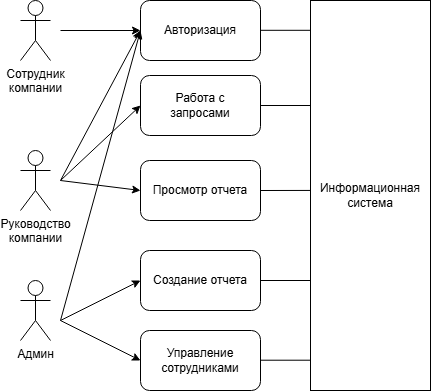

The diagram above was exported from draw.io. Its source (the exported page's mxGraphModel, read from the mxfile embedded in the PNG):
<mxGraphModel dx="453" dy="646" grid="1" gridSize="10" guides="1" tooltips="1" connect="1" arrows="1" fold="1" page="1" pageScale="1" pageWidth="827" pageHeight="1169" math="0" shadow="0">
  <root>
    <mxCell id="0" />
    <mxCell id="1" parent="0" />
    <mxCell id="zZsqtrSEg76TRtZf0sRy-1" value="Руководство&lt;div&gt;компании&lt;/div&gt;" style="shape=umlActor;verticalLabelPosition=bottom;verticalAlign=top;html=1;outlineConnect=0;" parent="1" vertex="1">
      <mxGeometry x="280" y="630" width="30" height="60" as="geometry" />
    </mxCell>
    <mxCell id="zZsqtrSEg76TRtZf0sRy-2" value="Сотрудник&lt;div&gt;компании&lt;/div&gt;" style="shape=umlActor;verticalLabelPosition=bottom;verticalAlign=top;html=1;outlineConnect=0;" parent="1" vertex="1">
      <mxGeometry x="280" y="480" width="30" height="60" as="geometry" />
    </mxCell>
    <mxCell id="zZsqtrSEg76TRtZf0sRy-6" value="Админ" style="shape=umlActor;verticalLabelPosition=bottom;verticalAlign=top;html=1;outlineConnect=0;" parent="1" vertex="1">
      <mxGeometry x="280" y="760" width="30" height="60" as="geometry" />
    </mxCell>
    <mxCell id="zZsqtrSEg76TRtZf0sRy-8" value="Авторизация" style="rounded=1;whiteSpace=wrap;html=1;" parent="1" vertex="1">
      <mxGeometry x="400" y="480" width="120" height="60" as="geometry" />
    </mxCell>
    <mxCell id="zZsqtrSEg76TRtZf0sRy-10" value="Работа с&lt;div&gt;запросами&lt;/div&gt;" style="rounded=1;whiteSpace=wrap;html=1;" parent="1" vertex="1">
      <mxGeometry x="400" y="555" width="120" height="60" as="geometry" />
    </mxCell>
    <mxCell id="zZsqtrSEg76TRtZf0sRy-11" value="Создание отчета" style="rounded=1;whiteSpace=wrap;html=1;" parent="1" vertex="1">
      <mxGeometry x="400" y="730" width="120" height="60" as="geometry" />
    </mxCell>
    <mxCell id="zZsqtrSEg76TRtZf0sRy-12" value="" style="endArrow=classic;html=1;rounded=0;entryX=0;entryY=0.5;entryDx=0;entryDy=0;" parent="1" target="zZsqtrSEg76TRtZf0sRy-8" edge="1">
      <mxGeometry width="50" height="50" relative="1" as="geometry">
        <mxPoint x="320" y="510" as="sourcePoint" />
        <mxPoint x="390" y="640" as="targetPoint" />
      </mxGeometry>
    </mxCell>
    <mxCell id="zZsqtrSEg76TRtZf0sRy-13" value="" style="endArrow=classic;html=1;rounded=0;entryX=0;entryY=0.5;entryDx=0;entryDy=0;" parent="1" target="zZsqtrSEg76TRtZf0sRy-8" edge="1">
      <mxGeometry width="50" height="50" relative="1" as="geometry">
        <mxPoint x="320" y="660" as="sourcePoint" />
        <mxPoint x="410" y="490" as="targetPoint" />
      </mxGeometry>
    </mxCell>
    <mxCell id="zZsqtrSEg76TRtZf0sRy-14" value="" style="endArrow=classic;html=1;rounded=0;" parent="1" edge="1">
      <mxGeometry width="50" height="50" relative="1" as="geometry">
        <mxPoint x="320" y="800" as="sourcePoint" />
        <mxPoint x="400" y="510" as="targetPoint" />
      </mxGeometry>
    </mxCell>
    <mxCell id="zZsqtrSEg76TRtZf0sRy-15" value="" style="endArrow=classic;html=1;rounded=0;entryX=0;entryY=0.5;entryDx=0;entryDy=0;" parent="1" target="zZsqtrSEg76TRtZf0sRy-11" edge="1">
      <mxGeometry width="50" height="50" relative="1" as="geometry">
        <mxPoint x="320" y="800" as="sourcePoint" />
        <mxPoint x="420" y="600" as="targetPoint" />
      </mxGeometry>
    </mxCell>
    <mxCell id="zZsqtrSEg76TRtZf0sRy-18" value="" style="endArrow=classic;html=1;rounded=0;entryX=0;entryY=0.5;entryDx=0;entryDy=0;" parent="1" target="zZsqtrSEg76TRtZf0sRy-10" edge="1">
      <mxGeometry width="50" height="50" relative="1" as="geometry">
        <mxPoint x="320" y="660" as="sourcePoint" />
        <mxPoint x="410" y="640" as="targetPoint" />
      </mxGeometry>
    </mxCell>
    <mxCell id="zZsqtrSEg76TRtZf0sRy-20" value="Информационная&lt;div&gt;система&lt;/div&gt;" style="rounded=0;whiteSpace=wrap;html=1;" parent="1" vertex="1">
      <mxGeometry x="570" y="480" width="120" height="390" as="geometry" />
    </mxCell>
    <mxCell id="zZsqtrSEg76TRtZf0sRy-21" value="" style="endArrow=none;html=1;rounded=0;exitX=1;exitY=0.5;exitDx=0;exitDy=0;" parent="1" source="zZsqtrSEg76TRtZf0sRy-11" edge="1">
      <mxGeometry width="50" height="50" relative="1" as="geometry">
        <mxPoint x="530" y="840" as="sourcePoint" />
        <mxPoint x="570" y="760" as="targetPoint" />
      </mxGeometry>
    </mxCell>
    <mxCell id="zZsqtrSEg76TRtZf0sRy-26" value="" style="endArrow=none;html=1;rounded=0;exitX=1;exitY=0.5;exitDx=0;exitDy=0;entryX=0;entryY=0.633;entryDx=0;entryDy=0;entryPerimeter=0;" parent="1" edge="1">
      <mxGeometry width="50" height="50" relative="1" as="geometry">
        <mxPoint x="520" y="509.8" as="sourcePoint" />
        <mxPoint x="570" y="509.8" as="targetPoint" />
      </mxGeometry>
    </mxCell>
    <mxCell id="kw9DjHFip8sjkk1w5YN--1" value="Просмотр отчета" style="rounded=1;whiteSpace=wrap;html=1;" parent="1" vertex="1">
      <mxGeometry x="400" y="640" width="120" height="60" as="geometry" />
    </mxCell>
    <mxCell id="kw9DjHFip8sjkk1w5YN--4" value="" style="endArrow=classic;html=1;rounded=0;entryX=0;entryY=0.5;entryDx=0;entryDy=0;" parent="1" target="kw9DjHFip8sjkk1w5YN--1" edge="1">
      <mxGeometry width="50" height="50" relative="1" as="geometry">
        <mxPoint x="320" y="660" as="sourcePoint" />
        <mxPoint x="410" y="680" as="targetPoint" />
      </mxGeometry>
    </mxCell>
    <mxCell id="kw9DjHFip8sjkk1w5YN--5" value="" style="endArrow=none;html=1;rounded=0;exitX=1;exitY=0.5;exitDx=0;exitDy=0;entryX=-0.001;entryY=0.487;entryDx=0;entryDy=0;entryPerimeter=0;" parent="1" source="kw9DjHFip8sjkk1w5YN--1" target="zZsqtrSEg76TRtZf0sRy-20" edge="1">
      <mxGeometry width="50" height="50" relative="1" as="geometry">
        <mxPoint x="530" y="850" as="sourcePoint" />
        <mxPoint x="580" y="760" as="targetPoint" />
      </mxGeometry>
    </mxCell>
    <mxCell id="QjWzO2ZEt9X5dWe_kjLT-1" value="" style="endArrow=none;html=1;rounded=0;exitX=1;exitY=0.5;exitDx=0;exitDy=0;" parent="1" source="zZsqtrSEg76TRtZf0sRy-10" edge="1">
      <mxGeometry width="50" height="50" relative="1" as="geometry">
        <mxPoint x="530" y="519.8" as="sourcePoint" />
        <mxPoint x="570" y="585" as="targetPoint" />
      </mxGeometry>
    </mxCell>
    <mxCell id="FUK8ZIqHxsbIqIfaGc9W-1" value="Управление сотрудниками" style="rounded=1;whiteSpace=wrap;html=1;" vertex="1" parent="1">
      <mxGeometry x="400" y="810" width="120" height="60" as="geometry" />
    </mxCell>
    <mxCell id="FUK8ZIqHxsbIqIfaGc9W-3" value="" style="endArrow=classic;html=1;rounded=0;entryX=0;entryY=0.5;entryDx=0;entryDy=0;" edge="1" parent="1" target="FUK8ZIqHxsbIqIfaGc9W-1">
      <mxGeometry width="50" height="50" relative="1" as="geometry">
        <mxPoint x="320" y="800" as="sourcePoint" />
        <mxPoint x="410" y="770" as="targetPoint" />
      </mxGeometry>
    </mxCell>
    <mxCell id="FUK8ZIqHxsbIqIfaGc9W-4" value="" style="endArrow=none;html=1;rounded=0;exitX=1;exitY=0.5;exitDx=0;exitDy=0;" edge="1" parent="1">
      <mxGeometry width="50" height="50" relative="1" as="geometry">
        <mxPoint x="520" y="839.71" as="sourcePoint" />
        <mxPoint x="570" y="839.71" as="targetPoint" />
      </mxGeometry>
    </mxCell>
  </root>
</mxGraphModel>